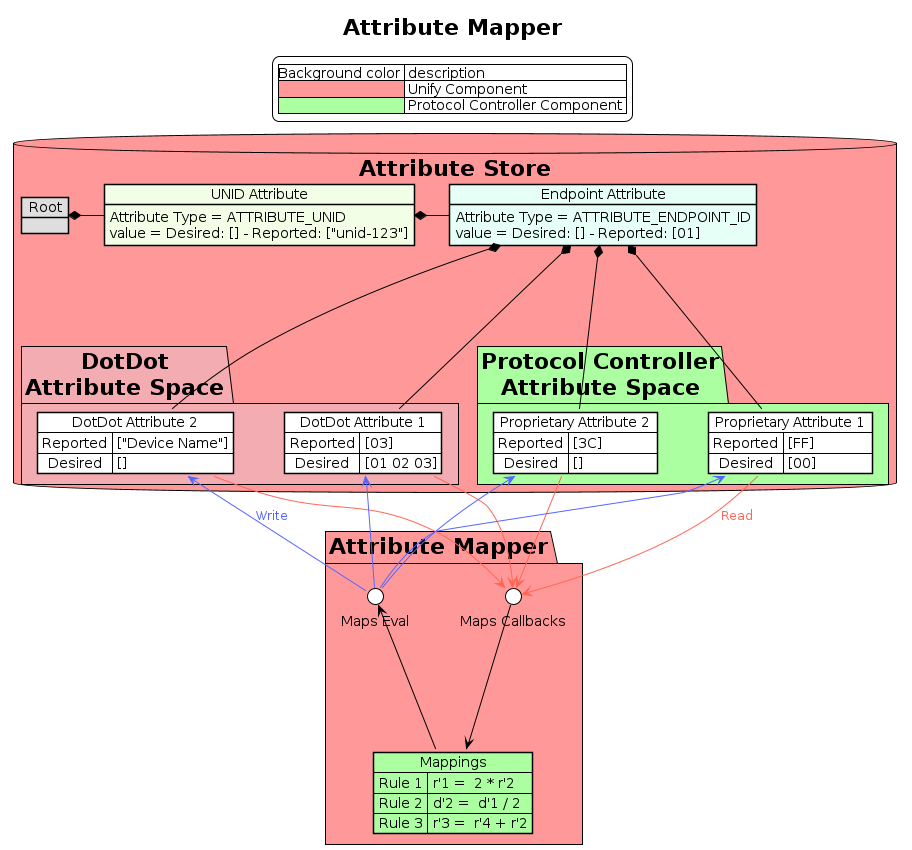

The diagram above was rendered by PlantUML. Its source (embedded in the PNG):
@startuml
legend top
    |Background color | description |
    |<#ff9999>| Unify Component |
    |<#acffa0>| Protocol Controller Component |
endlegend

!theme plain
allowmixing
title Attribute Mapper

Package "Attribute Store" <<Database>> #ff9999 {

  object "Root" as root #DEDEDE
  object "UNID Attribute" as unid #f2ffe6

  unid : Attribute Type = ATTRIBUTE_UNID
  unid : value = Desired: [] - Reported: ["unid-123"]

  object "Endpoint Attribute" as ep #e6fff7
  ep : Attribute Type = ATTRIBUTE_ENDPOINT_ID
  ep : value = Desired: [] - Reported: [01]

  root *- unid
  unid *- ep

  Package "DotDot\nAttribute Space" #f3acb1 {
    map "DotDot Attribute 1" as dotdot_attribute_1 {
      Reported => [03]
      Desired  => [01 02 03]
    }
    map "DotDot Attribute 2" as dotdot_attribute_2 {
      Reported => ["Device Name"]
      Desired  => []
    }
    ep *-- dotdot_attribute_1
    ep *-- dotdot_attribute_2
  }

  Package "Protocol Controller\nAttribute Space" #acffa0 {
    map "Proprietary Attribute 1" as attribute_1 #FFFFFF {
      Reported => [FF]
      Desired  => [00]
    }
    map "Proprietary Attribute 2" as attribute_2 #FFFFFF {
      Reported => [3C]
      Desired  => []
    }
    ep *-- attribute_1
    ep *-- attribute_2
  }
}

Package "Attribute Mapper" as attribute_mapper #ff9999 {
  () "Maps Callbacks" as maps_callbacks
  () "Maps Eval" as maps_evaluations
  map "Mappings" as maps #acffa0 {
    Rule 1 => r'1 =  2 * r'2
    Rule 2 => d'2 =  d'1 / 2
    Rule 3 => r'3 =  r'4 + r'2
  }
  maps_callbacks --> maps
  maps_evaluations <-- maps
}

skinparam {
 ArrowColor #FF6655
 ArrowFontColor #FF6655
}

attribute_1 -d-> maps_callbacks : Read
attribute_2 -d-> maps_callbacks
dotdot_attribute_1 -d-> maps_callbacks
dotdot_attribute_2 -d-> maps_callbacks

skinparam {
 ArrowColor #5566FF
 ArrowFontColor #5566FF
}

maps_evaluations -u-> attribute_1
maps_evaluations -u-> attribute_2
maps_evaluations -u-> dotdot_attribute_1
maps_evaluations -u-> dotdot_attribute_2 : Write
@enduml